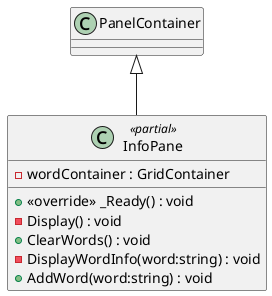

The diagram above was rendered by PlantUML. Its source (embedded in the PNG):
@startuml
class InfoPane <<partial>> {
    - wordContainer : GridContainer
    + <<override>> _Ready() : void
    - Display() : void
    + ClearWords() : void
    - DisplayWordInfo(word:string) : void
    + AddWord(word:string) : void
}
PanelContainer <|-- InfoPane
@enduml